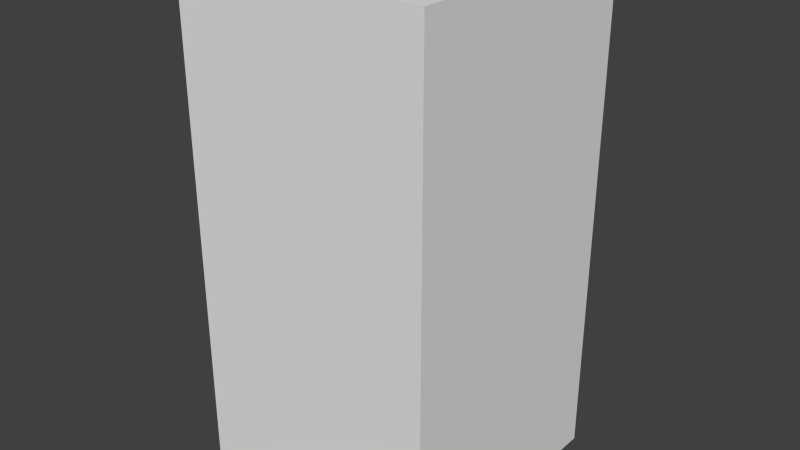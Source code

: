 # Source: brownMonsterTwo.blend  (saved by Blender 2.68.0; exported with 4.5.12 LTS)
import bpy
from mathutils import Matrix  # noqa: F401  (used for matrix-valued properties, if any)

bpy.ops.wm.read_factory_settings(use_empty=True)
scene = bpy.context.scene
scene.name = 'Scene'

# ---- collections
col_collection_1 = bpy.data.collections.new('Collection 1'); scene.collection.children.link(col_collection_1)

# ---- world
world_world = bpy.data.worlds.new('World'); scene.world = world_world
world_world.color = (0.05088, 0.05088, 0.05088)
world_world.use_sun_shadow = False
world_world.sun_shadow_jitter_overblur = 0.0
world_world.cycles.sampling_method = 'MANUAL'
world_world.cycles.sample_map_resolution = 256

# ---- meshes
me_brownmonstertwo = bpy.data.meshes.new('brownMonsterTwo')
me_brownmonstertwo.from_pydata([(-0.5, -0.5, -1.0), (-0.5, 0.5, -1.0), (0.5, 0.5, -1.0), (0.5, -0.5, -1.0), (-0.5, -0.5, 1.0), (-0.5, 0.5, 1.0), (0.5, 0.5, 1.0), (0.5, -0.5, 1.0)], [], [(4, 5, 1, 0), (5, 6, 2, 1), (6, 7, 3, 2), (7, 4, 0, 3), (0, 1, 2, 3), (7, 6, 5, 4)])
me_brownmonstertwo.use_remesh_preserve_volume = False
me_brownmonstertwo.use_remesh_preserve_attributes = False
me_brownmonstertwo.use_mirror_vertex_groups = False
me_brownmonstertwo.update()

# ---- objects
ob_brownmonstertwo = bpy.data.objects.new('brownMonsterTwo', me_brownmonstertwo)

# ---- transforms, parenting, visibility, modifiers, constraints
ob_brownmonstertwo.location = (0.0, 0.0, 0.0)
ob_brownmonstertwo.lineart.crease_threshold = 0.0

# ---- collection membership
col_collection_1.objects.link(ob_brownmonstertwo)

# ---- scene / render settings (as saved in the file)
scene.frame_start = 1; scene.frame_end = 250; scene.frame_set(1)
scene.render.engine = 'BLENDER_EEVEE_NEXT'
scene.render.image_settings.color_mode = 'RGB'
scene.render.image_settings.compression = 90
scene.render.resolution_percentage = 50
scene.render.dither_intensity = 0.0
scene.cycles.use_denoising = False
scene.cycles.samples = 10
scene.cycles.sampling_pattern = 'TABULATED_SOBOL'
scene.cycles.light_sampling_threshold = 0.0
scene.cycles.use_adaptive_sampling = False
scene.cycles.use_light_tree = False
scene.cycles.blur_glossy = 0.0
scene.cycles.volume_bounces = 1
scene.cycles.pixel_filter_type = 'GAUSSIAN'
scene.cycles.sample_clamp_indirect = 0.0
scene.view_settings.view_transform = 'Standard'
bpy.context.view_layer.update()

# ---- added for rendering (the .blend has no active camera and no usable light): camera, sun
cam_auto = bpy.data.cameras.new('AutoCamera')
cam_auto.lens = 50.0
cam_auto.sensor_width = 36.0
cam_auto.clip_end = 1000.0
ob_auto_camera = bpy.data.objects.new('AutoCamera', cam_auto)
scene.collection.objects.link(ob_auto_camera)
ob_auto_camera.location = (2.26633, -2.71959, 1.81306)
ob_auto_camera.rotation_euler = (1.09748, -7.21219e-08, 0.694738)
scene.camera = ob_auto_camera
light_auto_sun = bpy.data.lights.new('AutoSun', 'SUN')
light_auto_sun.energy = 3.0
light_auto_sun.angle = 0.0523599
ob_auto_sun = bpy.data.objects.new('AutoSun', light_auto_sun)
scene.collection.objects.link(ob_auto_sun)
ob_auto_sun.rotation_euler = (0.872665, 0.174533, 0.523599)
bpy.context.view_layer.update()
